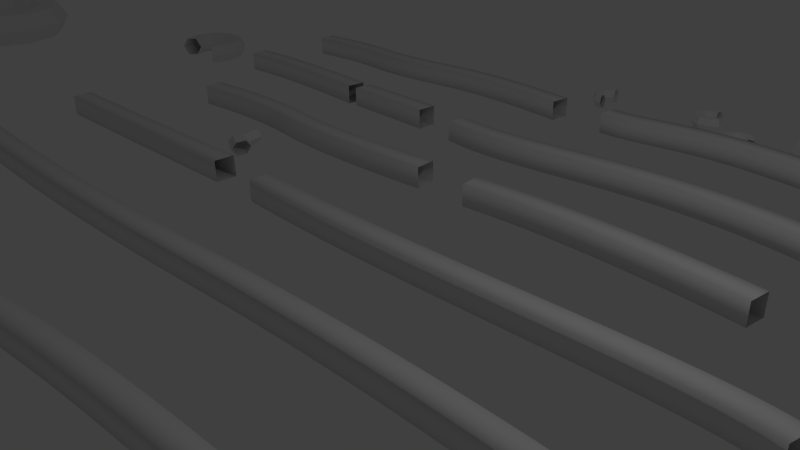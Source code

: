 # Source: pprm-snake.blend  (saved by Blender 2.74.0; exported with 4.5.12 LTS)
import bpy
from mathutils import Matrix  # noqa: F401  (used for matrix-valued properties, if any)

bpy.ops.wm.read_factory_settings(use_empty=True)
scene = bpy.context.scene
scene.name = 'Scene'

# ---- collections
col_collection_1 = bpy.data.collections.new('Collection 1'); scene.collection.children.link(col_collection_1)

# ---- materials (node trees are filled in below, after node groups)
mat_material_001 = bpy.data.materials.new('Material.001')
mat_material_001.alpha_threshold = 0.0
mat_material_001.use_transparent_shadow = False
mat_material_001.preview_render_type = 'FLAT'
mat_material_001.roughness = 0.5

# ---- material node trees

# ---- world
world_world = bpy.data.worlds.new('World'); scene.world = world_world
world_world.color = (0.05088, 0.05088, 0.05088)
world_world.use_sun_shadow = False
world_world.sun_shadow_jitter_overblur = 0.0
world_world.cycles.sampling_method = 'MANUAL'
world_world.cycles.sample_map_resolution = 256

# ---- cameras
cam_camera = bpy.data.cameras.new('Camera')
cam_camera.clip_end = 100.0
cam_camera.lens = 35.0
cam_camera.sensor_width = 32.0
cam_camera.sensor_height = 18.0
cam_camera.ortho_scale = 7.314
cam_camera.dof.focus_distance = 0.0
cam_camera.dof.aperture_fstop = 128.0

# ---- lights
light_lamp = bpy.data.lights.new('Lamp', 'POINT')
light_lamp.transmission_factor = 0.0
light_lamp.cutoff_distance = 30.0
light_lamp.energy = 100.0
light_lamp.shadow_buffer_clip_start = 1.001
light_lamp.shadow_soft_size = 0.1
light_lamp.shadow_maximum_resolution = 0.006
light_lamp.use_absolute_resolution = True
light_lamp.cycles.use_multiple_importance_sampling = False

# ---- meshes
me_torus = bpy.data.meshes.new('Torus')
me_torus.from_pydata([(1.4, 0.0, 0.0), (1.2, 0.0, 0.3464), (0.8, 0.0, 0.3464), (0.6, 0.0, 4.899e-17), (0.8, 0.0, -0.3464), (1.2, 0.0, -0.3464), (1.133, 0.8229, 0.0), (0.9708, 0.7053, 0.3464), (0.6472, 0.4702, 0.3464), (0.4854, 0.3527, 4.899e-17), (0.6472, 0.4702, -0.3464), (0.9708, 0.7053, -0.3464), (0.4326, 1.331, 0.0), (0.3708, 1.141, 0.3464), (0.2472, 0.7608, 0.3464), (0.1854, 0.5706, 4.899e-17), (0.2472, 0.7608, -0.3464), (0.3708, 1.141, -0.3464), (-0.4326, 1.331, 0.0), (-0.3708, 1.141, 0.3464), (-0.2472, 0.7608, 0.3464), (-0.1854, 0.5706, 4.899e-17), (-0.2472, 0.7608, -0.3464), (-0.3708, 1.141, -0.3464), (-1.133, 0.8229, 0.0), (-0.9708, 0.7053, 0.3464), (-0.6472, 0.4702, 0.3464), (-0.4854, 0.3527, 4.899e-17), (-0.6472, 0.4702, -0.3464), (-0.9708, 0.7053, -0.3464), (-1.4, 1.224e-07, 0.0), (-1.2, 1.049e-07, 0.3464), (-0.8, 6.994e-08, 0.3464), (-0.6, 5.245e-08, 4.899e-17), (-0.8, 6.994e-08, -0.3464), (-1.2, 1.049e-07, -0.3464), (-1.133, -0.8229, 0.0), (-0.9708, -0.7053, 0.3464), (-0.6472, -0.4702, 0.3464), (-0.4854, -0.3527, 4.899e-17), (-0.6472, -0.4702, -0.3464), (-0.9708, -0.7053, -0.3464), (-0.4326, -1.331, 0.0), (-0.3708, -1.141, 0.3464), (-0.2472, -0.7608, 0.3464), (-0.1854, -0.5706, 4.899e-17), (-0.2472, -0.7608, -0.3464), (-0.3708, -1.141, -0.3464), (0.4326, -1.331, 0.0), (0.3708, -1.141, 0.3464), (0.2472, -0.7608, 0.3464), (0.1854, -0.5706, 4.899e-17), (0.2472, -0.7608, -0.3464), (0.3708, -1.141, -0.3464), (1.133, -0.8229, 0.0), (0.9708, -0.7053, 0.3464), (0.6472, -0.4702, 0.3464), (0.4854, -0.3527, 4.899e-17), (0.6472, -0.4702, -0.3464), (0.9708, -0.7053, -0.3464)], [], [(0, 6, 7, 1), (1, 7, 8, 2), (2, 8, 9, 3), (3, 9, 10, 4), (4, 10, 11, 5), (0, 5, 11, 6), (6, 12, 13, 7), (7, 13, 14, 8), (8, 14, 15, 9), (9, 15, 16, 10), (10, 16, 17, 11), (11, 17, 12, 6), (12, 18, 19, 13), (13, 19, 20, 14), (14, 20, 21, 15), (15, 21, 22, 16), (16, 22, 23, 17), (17, 23, 18, 12), (18, 24, 25, 19), (19, 25, 26, 20), (20, 26, 27, 21), (21, 27, 28, 22), (22, 28, 29, 23), (23, 29, 24, 18), (24, 30, 31, 25), (25, 31, 32, 26), (26, 32, 33, 27), (27, 33, 34, 28), (28, 34, 35, 29), (29, 35, 30, 24), (30, 36, 37, 31), (31, 37, 38, 32), (32, 38, 39, 33), (33, 39, 40, 34), (34, 40, 41, 35), (35, 41, 36, 30), (36, 42, 43, 37), (37, 43, 44, 38), (38, 44, 45, 39), (39, 45, 46, 40), (40, 46, 47, 41), (41, 47, 42, 36), (42, 48, 49, 43), (43, 49, 50, 44), (44, 50, 51, 45), (45, 51, 52, 46), (46, 52, 53, 47), (47, 53, 48, 42), (48, 54, 55, 49), (49, 55, 56, 50), (50, 56, 57, 51), (51, 57, 58, 52), (52, 58, 59, 53), (53, 59, 54, 48), (54, 0, 1, 55), (55, 1, 2, 56), (56, 2, 3, 57), (57, 3, 4, 58), (58, 4, 5, 59), (59, 5, 0, 54)])
me_torus.use_remesh_preserve_volume = False
me_torus.use_remesh_preserve_attributes = False
me_torus.use_mirror_vertex_groups = False
me_torus.update()
me_plane_002 = bpy.data.meshes.new('Plane.002')
me_plane_002.from_pydata([(-0.9034, -0.5, 0.0), (0.9034, -0.5, 0.0), (-0.9034, 0.5, 0.0), (0.9034, 0.5, 0.0)], [], [(0, 1, 3, 2)])
_uv = me_plane_002.uv_layers.new(name='UVMap')
_uv.uv.foreach_set('vector', [0.0, 0.0, 1.0, 0.0, 1.0, 1.0, 0.0, 1.0])
me_plane_002.materials.append(mat_material_001)
me_plane_002.use_remesh_preserve_volume = False
me_plane_002.use_remesh_preserve_attributes = False
me_plane_002.use_mirror_vertex_groups = False
me_plane_002.update()
me_torus_001 = bpy.data.meshes.new('Torus.001')
me_torus_001.from_pydata([(1.4, 0.0, 0.0), (1.2, 0.0, 0.3464), (0.8, 0.0, 0.3464), (0.6, 0.0, 4.899e-17), (0.8, 0.0, -0.3464), (1.2, 0.0, -0.3464), (1.133, 0.8229, 0.0), (0.9708, 0.7053, 0.3464), (0.6472, 0.4702, 0.3464), (0.4854, 0.3527, 4.899e-17), (0.6472, 0.4702, -0.3464), (0.9708, 0.7053, -0.3464), (0.4326, 1.331, 0.0), (0.3708, 1.141, 0.3464), (0.2472, 0.7608, 0.3464), (0.1854, 0.5706, 4.899e-17), (0.2472, 0.7608, -0.3464), (0.3708, 1.141, -0.3464), (-0.4326, 1.331, 0.0), (-0.3708, 1.141, 0.3464), (-0.2472, 0.7608, 0.3464), (-0.1854, 0.5706, 4.899e-17), (-0.2472, 0.7608, -0.3464), (-0.3708, 1.141, -0.3464), (-1.133, 0.8229, 0.0), (-0.9708, 0.7053, 0.3464), (-0.6472, 0.4702, 0.3464), (-0.4854, 0.3527, 4.899e-17), (-0.6472, 0.4702, -0.3464), (-0.9708, 0.7053, -0.3464), (-1.4, 1.224e-07, 0.0), (-1.2, 1.049e-07, 0.3464), (-0.8, 6.994e-08, 0.3464), (-0.6, 5.245e-08, 4.899e-17), (-0.8, 6.994e-08, -0.3464), (-1.2, 1.049e-07, -0.3464), (-1.133, -0.8229, 0.0), (-0.9708, -0.7053, 0.3464), (-0.6472, -0.4702, 0.3464), (-0.4854, -0.3527, 4.899e-17), (-0.6472, -0.4702, -0.3464), (-0.9708, -0.7053, -0.3464), (1.133, -0.8229, 0.0), (0.9708, -0.7053, 0.3464), (0.6472, -0.4702, 0.3464), (0.4854, -0.3527, 4.899e-17), (0.6472, -0.4702, -0.3464), (0.9708, -0.7053, -0.3464)], [], [(0, 6, 7, 1), (1, 7, 8, 2), (2, 8, 9, 3), (3, 9, 10, 4), (4, 10, 11, 5), (0, 5, 11, 6), (6, 12, 13, 7), (7, 13, 14, 8), (8, 14, 15, 9), (9, 15, 16, 10), (10, 16, 17, 11), (11, 17, 12, 6), (12, 18, 19, 13), (13, 19, 20, 14), (14, 20, 21, 15), (15, 21, 22, 16), (16, 22, 23, 17), (17, 23, 18, 12), (18, 24, 25, 19), (19, 25, 26, 20), (20, 26, 27, 21), (21, 27, 28, 22), (22, 28, 29, 23), (23, 29, 24, 18), (24, 30, 31, 25), (25, 31, 32, 26), (26, 32, 33, 27), (27, 33, 34, 28), (28, 34, 35, 29), (29, 35, 30, 24), (30, 36, 37, 31), (31, 37, 38, 32), (32, 38, 39, 33), (33, 39, 40, 34), (34, 40, 41, 35), (35, 41, 36, 30), (42, 0, 1, 43), (43, 1, 2, 44), (44, 2, 3, 45), (45, 3, 4, 46), (46, 4, 5, 47), (47, 5, 0, 42)])
me_torus_001.use_remesh_preserve_volume = False
me_torus_001.use_remesh_preserve_attributes = False
me_torus_001.use_mirror_vertex_groups = False
me_torus_001.update()
me_torus_002 = bpy.data.meshes.new('Torus.002')
me_torus_002.from_pydata([(1.4, 0.0, 0.0), (1.2, 0.0, 0.3464), (0.8, 0.0, 0.3464), (0.6, 0.0, 4.899e-17), (0.8, 0.0, -0.3464), (1.2, 0.0, -0.3464), (1.133, 0.8229, 0.0), (0.9708, 0.7053, 0.3464), (0.6472, 0.4702, 0.3464), (0.4854, 0.3527, 4.899e-17), (0.6472, 0.4702, -0.3464), (0.9708, 0.7053, -0.3464), (0.4326, 1.331, 0.0), (0.3708, 1.141, 0.3464), (0.2472, 0.7608, 0.3464), (0.1854, 0.5706, 4.899e-17), (0.2472, 0.7608, -0.3464), (0.3708, 1.141, -0.3464), (-0.4326, 1.331, 0.0), (-0.3708, 1.141, 0.3464), (-0.2472, 0.7608, 0.3464), (-0.1854, 0.5706, 4.899e-17), (-0.2472, 0.7608, -0.3464), (-0.3708, 1.141, -0.3464), (-1.133, 0.8229, 0.0), (-0.9708, 0.7053, 0.3464), (-0.6472, 0.4702, 0.3464), (-0.4854, 0.3527, 4.899e-17), (-0.6472, 0.4702, -0.3464), (-0.9708, 0.7053, -0.3464), (-1.4, 1.224e-07, 0.0), (-1.2, 1.049e-07, 0.3464), (-0.8, 6.994e-08, 0.3464), (-0.6, 5.245e-08, 4.899e-17), (-0.8, 6.994e-08, -0.3464), (-1.2, 1.049e-07, -0.3464), (-1.133, -0.8229, 0.0), (-0.9708, -0.7053, 0.3464), (-0.6472, -0.4702, 0.3464), (-0.4854, -0.3527, 4.899e-17), (-0.6472, -0.4702, -0.3464), (-0.9708, -0.7053, -0.3464), (1.133, -0.8229, 0.0), (0.9708, -0.7053, 0.3464), (0.6472, -0.4702, 0.3464), (0.4854, -0.3527, 4.899e-17), (0.6472, -0.4702, -0.3464), (0.9708, -0.7053, -0.3464)], [], [(0, 6, 7, 1), (1, 7, 8, 2), (2, 8, 9, 3), (3, 9, 10, 4), (4, 10, 11, 5), (0, 5, 11, 6), (6, 12, 13, 7), (7, 13, 14, 8), (8, 14, 15, 9), (9, 15, 16, 10), (10, 16, 17, 11), (11, 17, 12, 6), (12, 18, 19, 13), (13, 19, 20, 14), (14, 20, 21, 15), (15, 21, 22, 16), (16, 22, 23, 17), (17, 23, 18, 12), (18, 24, 25, 19), (19, 25, 26, 20), (20, 26, 27, 21), (21, 27, 28, 22), (22, 28, 29, 23), (23, 29, 24, 18), (24, 30, 31, 25), (25, 31, 32, 26), (26, 32, 33, 27), (27, 33, 34, 28), (28, 34, 35, 29), (29, 35, 30, 24), (30, 36, 37, 31), (31, 37, 38, 32), (32, 38, 39, 33), (33, 39, 40, 34), (34, 40, 41, 35), (35, 41, 36, 30), (42, 0, 1, 43), (43, 1, 2, 44), (44, 2, 3, 45), (45, 3, 4, 46), (46, 4, 5, 47), (47, 5, 0, 42)])
me_torus_002.use_remesh_preserve_volume = False
me_torus_002.use_remesh_preserve_attributes = False
me_torus_002.use_mirror_vertex_groups = False
me_torus_002.update()
me_torus_003 = bpy.data.meshes.new('Torus.003')
me_torus_003.from_pydata([(1.4, 0.0, 0.0), (1.2, 0.0, 0.3464), (0.8, 0.0, 0.3464), (0.6, 0.0, 4.899e-17), (0.8, 0.0, -0.3464), (1.2, 0.0, -0.3464), (1.133, 0.8229, 0.0), (0.9708, 0.7053, 0.3464), (0.6472, 0.4702, 0.3464), (0.4854, 0.3527, 4.899e-17), (0.6472, 0.4702, -0.3464), (0.9708, 0.7053, -0.3464), (0.4326, 1.331, 0.0), (0.3708, 1.141, 0.3464), (0.2472, 0.7608, 0.3464), (0.1854, 0.5706, 4.899e-17), (0.2472, 0.7608, -0.3464), (0.3708, 1.141, -0.3464), (-0.4326, 1.331, 0.0), (-0.3708, 1.141, 0.3464), (-0.2472, 0.7608, 0.3464), (-0.1854, 0.5706, 4.899e-17), (-0.2472, 0.7608, -0.3464), (-0.3708, 1.141, -0.3464), (-1.133, 0.8229, 0.0), (-0.9708, 0.7053, 0.3464), (-0.6472, 0.4702, 0.3464), (-0.4854, 0.3527, 4.899e-17), (-0.6472, 0.4702, -0.3464), (-0.9708, 0.7053, -0.3464), (-1.4, 1.224e-07, 0.0), (-1.2, 1.049e-07, 0.3464), (-0.8, 6.994e-08, 0.3464), (-0.6, 5.245e-08, 4.899e-17), (-0.8, 6.994e-08, -0.3464), (-1.2, 1.049e-07, -0.3464), (-1.133, -0.8229, 0.0), (-0.9708, -0.7053, 0.3464), (-0.6472, -0.4702, 0.3464), (-0.4854, -0.3527, 4.899e-17), (-0.6472, -0.4702, -0.3464), (-0.9708, -0.7053, -0.3464), (1.133, -0.8229, 0.0), (0.9708, -0.7053, 0.3464), (0.6472, -0.4702, 0.3464), (0.4854, -0.3527, 4.899e-17), (0.6472, -0.4702, -0.3464), (0.9708, -0.7053, -0.3464)], [], [(0, 6, 7, 1), (1, 7, 8, 2), (2, 8, 9, 3), (3, 9, 10, 4), (4, 10, 11, 5), (0, 5, 11, 6), (6, 12, 13, 7), (7, 13, 14, 8), (8, 14, 15, 9), (9, 15, 16, 10), (10, 16, 17, 11), (11, 17, 12, 6), (12, 18, 19, 13), (13, 19, 20, 14), (14, 20, 21, 15), (15, 21, 22, 16), (16, 22, 23, 17), (17, 23, 18, 12), (18, 24, 25, 19), (19, 25, 26, 20), (20, 26, 27, 21), (21, 27, 28, 22), (22, 28, 29, 23), (23, 29, 24, 18), (24, 30, 31, 25), (25, 31, 32, 26), (26, 32, 33, 27), (27, 33, 34, 28), (28, 34, 35, 29), (29, 35, 30, 24), (30, 36, 37, 31), (31, 37, 38, 32), (32, 38, 39, 33), (33, 39, 40, 34), (34, 40, 41, 35), (35, 41, 36, 30), (42, 0, 1, 43), (43, 1, 2, 44), (44, 2, 3, 45), (45, 3, 4, 46), (46, 4, 5, 47), (47, 5, 0, 42)])
me_torus_003.use_remesh_preserve_volume = False
me_torus_003.use_remesh_preserve_attributes = False
me_torus_003.use_mirror_vertex_groups = False
me_torus_003.update()
me_torus_004 = bpy.data.meshes.new('Torus.004')
me_torus_004.from_pydata([(1.4, 0.0, 0.0), (1.2, 0.0, 0.3464), (0.8, 0.0, 0.3464), (0.6, 0.0, 4.899e-17), (0.8, 0.0, -0.3464), (1.2, 0.0, -0.3464), (1.133, 0.8229, 0.0), (0.9708, 0.7053, 0.3464), (0.6472, 0.4702, 0.3464), (0.4854, 0.3527, 4.899e-17), (0.6472, 0.4702, -0.3464), (0.9708, 0.7053, -0.3464), (0.4326, 1.331, 0.0), (0.3708, 1.141, 0.3464), (0.2472, 0.7608, 0.3464), (0.1854, 0.5706, 4.899e-17), (0.2472, 0.7608, -0.3464), (0.3708, 1.141, -0.3464), (-0.4326, 1.331, 0.0), (-0.3708, 1.141, 0.3464), (-0.2472, 0.7608, 0.3464), (-0.1854, 0.5706, 4.899e-17), (-0.2472, 0.7608, -0.3464), (-0.3708, 1.141, -0.3464), (-1.133, 0.8229, 0.0), (-0.9708, 0.7053, 0.3464), (-0.6472, 0.4702, 0.3464), (-0.4854, 0.3527, 4.899e-17), (-0.6472, 0.4702, -0.3464), (-0.9708, 0.7053, -0.3464), (-1.4, 1.224e-07, 0.0), (-1.2, 1.049e-07, 0.3464), (-0.8, 6.994e-08, 0.3464), (-0.6, 5.245e-08, 4.899e-17), (-0.8, 6.994e-08, -0.3464), (-1.2, 1.049e-07, -0.3464), (-1.133, -0.8229, 0.0), (-0.9708, -0.7053, 0.3464), (-0.6472, -0.4702, 0.3464), (-0.4854, -0.3527, 4.899e-17), (-0.6472, -0.4702, -0.3464), (-0.9708, -0.7053, -0.3464), (1.133, -0.8229, 0.0), (0.9708, -0.7053, 0.3464), (0.6472, -0.4702, 0.3464), (0.4854, -0.3527, 4.899e-17), (0.6472, -0.4702, -0.3464), (0.9708, -0.7053, -0.3464)], [], [(0, 6, 7, 1), (1, 7, 8, 2), (2, 8, 9, 3), (3, 9, 10, 4), (4, 10, 11, 5), (0, 5, 11, 6), (6, 12, 13, 7), (7, 13, 14, 8), (8, 14, 15, 9), (9, 15, 16, 10), (10, 16, 17, 11), (11, 17, 12, 6), (12, 18, 19, 13), (13, 19, 20, 14), (14, 20, 21, 15), (15, 21, 22, 16), (16, 22, 23, 17), (17, 23, 18, 12), (18, 24, 25, 19), (19, 25, 26, 20), (20, 26, 27, 21), (21, 27, 28, 22), (22, 28, 29, 23), (23, 29, 24, 18), (24, 30, 31, 25), (25, 31, 32, 26), (26, 32, 33, 27), (27, 33, 34, 28), (28, 34, 35, 29), (29, 35, 30, 24), (30, 36, 37, 31), (31, 37, 38, 32), (32, 38, 39, 33), (33, 39, 40, 34), (34, 40, 41, 35), (35, 41, 36, 30), (42, 0, 1, 43), (43, 1, 2, 44), (44, 2, 3, 45), (45, 3, 4, 46), (46, 4, 5, 47), (47, 5, 0, 42)])
me_torus_004.use_remesh_preserve_volume = False
me_torus_004.use_remesh_preserve_attributes = False
me_torus_004.use_mirror_vertex_groups = False
me_torus_004.update()
me_torus_005 = bpy.data.meshes.new('Torus.005')
me_torus_005.from_pydata([(-0.9708, 0.7053, 0.3464), (-1.133, 0.8229, 0.0), (0.6497, 1.118, 0.0), (0.5879, 0.9282, 0.3464), (0.4643, 0.5478, 0.3464), (0.4025, 0.3576, 4.899e-17), (0.4643, 0.5478, -0.3464), (0.5879, 0.9282, -0.3464), (-0.4326, 1.331, 0.0), (-0.3708, 1.141, 0.3464), (-0.2472, 0.7608, 0.3464), (-0.1854, 0.5706, 4.899e-17), (-0.2472, 0.7608, -0.3464), (-0.3708, 1.141, -0.3464), (-1.133, 0.8229, 0.0), (-0.9708, 0.7053, 0.3464), (-0.6472, 0.4702, 0.3464), (-0.4854, 0.3527, 4.899e-17), (-0.6472, 0.4702, -0.3464), (-0.9708, 0.7053, -0.3464), (-0.6472, 0.4702, 0.3464), (-0.4854, 0.3527, 4.899e-17)], [], [(2, 8, 9, 3), (3, 9, 10, 4), (4, 10, 11, 5), (5, 11, 12, 6), (6, 12, 13, 7), (7, 13, 8, 2), (8, 14, 15, 9), (9, 15, 16, 10), (10, 16, 17, 11), (11, 17, 18, 12), (12, 18, 19, 13), (13, 19, 14, 8), (15, 14, 1, 0), (17, 16, 20, 21), (16, 15, 0, 20)])
me_torus_005.use_remesh_preserve_volume = False
me_torus_005.use_remesh_preserve_attributes = False
me_torus_005.use_mirror_vertex_groups = False
me_torus_005.update()
me_torus_006 = bpy.data.meshes.new('Torus.006')
me_torus_006.from_pydata([(1.4, 0.0, 0.0), (1.2, 0.0, 0.3464), (0.8, 0.0, 0.3464), (0.6, 0.0, 4.899e-17), (0.8, 0.0, -0.3464), (1.2, 0.0, -0.3464), (1.133, 0.8229, 0.0), (0.9708, 0.7053, 0.3464), (0.6472, 0.4702, 0.3464), (0.4854, 0.3527, 4.899e-17), (0.6472, 0.4702, -0.3464), (0.9708, 0.7053, -0.3464), (0.4326, 1.331, 0.0), (0.3708, 1.141, 0.3464), (0.2472, 0.7608, 0.3464), (0.1854, 0.5706, 4.899e-17), (0.2472, 0.7608, -0.3464), (0.3708, 1.141, -0.3464), (-0.4326, 1.331, 0.0), (-0.3708, 1.141, 0.3464), (-0.2472, 0.7608, 0.3464), (-0.1854, 0.5706, 4.899e-17), (-0.2472, 0.7608, -0.3464), (-0.3708, 1.141, -0.3464), (-1.133, 0.8229, 0.0), (-0.9708, 0.7053, 0.3464), (-0.6472, 0.4702, 0.3464), (-0.4854, 0.3527, 4.899e-17), (-0.6472, 0.4702, -0.3464), (-0.9708, 0.7053, -0.3464), (-1.4, 1.224e-07, 0.0), (-1.2, 1.049e-07, 0.3464), (-0.8, 6.994e-08, 0.3464), (-0.6, 5.245e-08, 4.899e-17), (-0.8, 6.994e-08, -0.3464), (-1.2, 1.049e-07, -0.3464), (-1.133, -0.8229, 0.0), (-0.9708, -0.7053, 0.3464), (-0.6472, -0.4702, 0.3464), (-0.4854, -0.3527, 4.899e-17), (-0.6472, -0.4702, -0.3464), (-0.9708, -0.7053, -0.3464), (1.133, -0.8229, 0.0), (0.9708, -0.7053, 0.3464), (0.6472, -0.4702, 0.3464), (0.4854, -0.3527, 4.899e-17), (0.6472, -0.4702, -0.3464), (0.9708, -0.7053, -0.3464)], [], [(0, 6, 7, 1), (1, 7, 8, 2), (2, 8, 9, 3), (3, 9, 10, 4), (4, 10, 11, 5), (0, 5, 11, 6), (6, 12, 13, 7), (7, 13, 14, 8), (8, 14, 15, 9), (9, 15, 16, 10), (10, 16, 17, 11), (11, 17, 12, 6), (12, 18, 19, 13), (13, 19, 20, 14), (14, 20, 21, 15), (15, 21, 22, 16), (16, 22, 23, 17), (17, 23, 18, 12), (18, 24, 25, 19), (19, 25, 26, 20), (20, 26, 27, 21), (21, 27, 28, 22), (22, 28, 29, 23), (23, 29, 24, 18), (24, 30, 31, 25), (25, 31, 32, 26), (26, 32, 33, 27), (27, 33, 34, 28), (28, 34, 35, 29), (29, 35, 30, 24), (30, 36, 37, 31), (31, 37, 38, 32), (32, 38, 39, 33), (33, 39, 40, 34), (34, 40, 41, 35), (35, 41, 36, 30), (42, 0, 1, 43), (43, 1, 2, 44), (44, 2, 3, 45), (45, 3, 4, 46), (46, 4, 5, 47), (47, 5, 0, 42)])
me_torus_006.use_remesh_preserve_volume = False
me_torus_006.use_remesh_preserve_attributes = False
me_torus_006.use_mirror_vertex_groups = False
me_torus_006.update()
me_torus_007 = bpy.data.meshes.new('Torus.007')
me_torus_007.from_pydata([(1.4, 0.0, 0.0), (1.2, 0.0, 0.3464), (0.8, 0.0, 0.3464), (0.6, 0.0, 4.899e-17), (0.8, 0.0, -0.3464), (1.2, 0.0, -0.3464), (1.133, 0.8229, 0.0), (0.9708, 0.7053, 0.3464), (0.6472, 0.4702, 0.3464), (0.4854, 0.3527, 4.899e-17), (0.6472, 0.4702, -0.3464), (0.9708, 0.7053, -0.3464), (0.4326, 1.331, 0.0), (0.3708, 1.141, 0.3464), (0.2472, 0.7608, 0.3464), (0.1854, 0.5706, 4.899e-17), (0.2472, 0.7608, -0.3464), (0.3708, 1.141, -0.3464), (-0.4326, 1.331, 0.0), (-0.3708, 1.141, 0.3464), (-0.2472, 0.7608, 0.3464), (-0.1854, 0.5706, 4.899e-17), (-0.2472, 0.7608, -0.3464), (-0.3708, 1.141, -0.3464), (-1.133, 0.8229, 0.0), (-0.9708, 0.7053, 0.3464), (-0.6472, 0.4702, 0.3464), (-0.4854, 0.3527, 4.899e-17), (-0.6472, 0.4702, -0.3464), (-0.9708, 0.7053, -0.3464), (-1.4, 1.224e-07, 0.0), (-1.2, 1.049e-07, 0.3464), (-0.8, 6.994e-08, 0.3464), (-0.6, 5.245e-08, 4.899e-17), (-0.8, 6.994e-08, -0.3464), (-1.2, 1.049e-07, -0.3464)], [], [(0, 6, 7, 1), (1, 7, 8, 2), (2, 8, 9, 3), (3, 9, 10, 4), (4, 10, 11, 5), (0, 5, 11, 6), (6, 12, 13, 7), (7, 13, 14, 8), (8, 14, 15, 9), (9, 15, 16, 10), (10, 16, 17, 11), (11, 17, 12, 6), (12, 18, 19, 13), (13, 19, 20, 14), (14, 20, 21, 15), (15, 21, 22, 16), (16, 22, 23, 17), (17, 23, 18, 12), (18, 24, 25, 19), (19, 25, 26, 20), (20, 26, 27, 21), (21, 27, 28, 22), (22, 28, 29, 23), (23, 29, 24, 18), (24, 30, 31, 25), (25, 31, 32, 26), (26, 32, 33, 27), (27, 33, 34, 28), (28, 34, 35, 29), (29, 35, 30, 24)])
me_torus_007.use_remesh_preserve_volume = False
me_torus_007.use_remesh_preserve_attributes = False
me_torus_007.use_mirror_vertex_groups = False
me_torus_007.update()
me_torus_008 = bpy.data.meshes.new('Torus.008')
me_torus_008.from_pydata([(1.4, 0.0, 0.0), (1.2, 0.0, 0.3464), (0.8, 0.0, 0.3464), (0.6, 0.0, 4.899e-17), (0.8, 0.0, -0.3464), (1.2, 0.0, -0.3464), (1.133, 0.8229, 0.0), (0.9708, 0.7053, 0.3464), (0.6472, 0.4702, 0.3464), (0.4854, 0.3527, 4.899e-17), (0.6472, 0.4702, -0.3464), (0.9708, 0.7053, -0.3464), (0.4326, 1.331, 0.0), (0.3708, 1.141, 0.3464), (0.2472, 0.7608, 0.3464), (0.1854, 0.5706, 4.899e-17), (0.2472, 0.7608, -0.3464), (0.3708, 1.141, -0.3464), (-0.4326, 1.331, 0.0), (-0.3708, 1.141, 0.3464), (-0.2472, 0.7608, 0.3464), (-0.1854, 0.5706, 4.899e-17), (-0.2472, 0.7608, -0.3464), (-0.3708, 1.141, -0.3464), (-1.133, 0.8229, 0.0), (-0.9708, 0.7053, 0.3464), (-0.6472, 0.4702, 0.3464), (-0.4854, 0.3527, 4.899e-17), (-0.6472, 0.4702, -0.3464), (-0.9708, 0.7053, -0.3464), (-1.4, 1.224e-07, 0.0), (-1.2, 1.049e-07, 0.3464), (-0.8, 6.994e-08, 0.3464), (-0.6, 5.245e-08, 4.899e-17), (-0.8, 6.994e-08, -0.3464), (-1.2, 1.049e-07, -0.3464)], [], [(0, 6, 7, 1), (1, 7, 8, 2), (2, 8, 9, 3), (3, 9, 10, 4), (4, 10, 11, 5), (0, 5, 11, 6), (6, 12, 13, 7), (7, 13, 14, 8), (8, 14, 15, 9), (9, 15, 16, 10), (10, 16, 17, 11), (11, 17, 12, 6), (12, 18, 19, 13), (13, 19, 20, 14), (14, 20, 21, 15), (15, 21, 22, 16), (16, 22, 23, 17), (17, 23, 18, 12), (18, 24, 25, 19), (19, 25, 26, 20), (20, 26, 27, 21), (21, 27, 28, 22), (22, 28, 29, 23), (23, 29, 24, 18), (24, 30, 31, 25), (25, 31, 32, 26), (26, 32, 33, 27), (27, 33, 34, 28), (28, 34, 35, 29), (29, 35, 30, 24)])
me_torus_008.use_remesh_preserve_volume = False
me_torus_008.use_remesh_preserve_attributes = False
me_torus_008.use_mirror_vertex_groups = False
me_torus_008.update()
me_torus_009 = bpy.data.meshes.new('Torus.009')
me_torus_009.from_pydata([(1.4, 0.0, 0.0), (1.2, 0.0, 0.3464), (0.8, 0.0, 0.3464), (0.6, 0.0, 4.899e-17), (0.8, 0.0, -0.3464), (1.2, 0.0, -0.3464), (1.133, 0.8229, 0.0), (0.9708, 0.7053, 0.3464), (0.6472, 0.4702, 0.3464), (0.4854, 0.3527, 4.899e-17), (0.6472, 0.4702, -0.3464), (0.9708, 0.7053, -0.3464), (0.4326, 1.331, 0.0), (0.3708, 1.141, 0.3464), (0.2472, 0.7608, 0.3464), (0.1854, 0.5706, 4.899e-17), (0.2472, 0.7608, -0.3464), (0.3708, 1.141, -0.3464), (-0.4326, 1.331, 0.0), (-0.3708, 1.141, 0.3464), (-0.2472, 0.7608, 0.3464), (-0.1854, 0.5706, 4.899e-17), (-0.2472, 0.7608, -0.3464), (-0.3708, 1.141, -0.3464), (-1.133, 0.8229, 0.0), (-0.9708, 0.7053, 0.3464), (-0.6472, 0.4702, 0.3464), (-0.4854, 0.3527, 4.899e-17), (-0.6472, 0.4702, -0.3464), (-0.9708, 0.7053, -0.3464), (-1.4, 1.224e-07, 0.0), (-1.2, 1.049e-07, 0.3464), (-0.8, 6.994e-08, 0.3464), (-0.6, 5.245e-08, 4.899e-17), (-0.8, 6.994e-08, -0.3464), (-1.2, 1.049e-07, -0.3464)], [], [(0, 6, 7, 1), (1, 7, 8, 2), (2, 8, 9, 3), (3, 9, 10, 4), (4, 10, 11, 5), (0, 5, 11, 6), (6, 12, 13, 7), (7, 13, 14, 8), (8, 14, 15, 9), (9, 15, 16, 10), (10, 16, 17, 11), (11, 17, 12, 6), (12, 18, 19, 13), (13, 19, 20, 14), (14, 20, 21, 15), (15, 21, 22, 16), (16, 22, 23, 17), (17, 23, 18, 12), (18, 24, 25, 19), (19, 25, 26, 20), (20, 26, 27, 21), (21, 27, 28, 22), (22, 28, 29, 23), (23, 29, 24, 18), (24, 30, 31, 25), (25, 31, 32, 26), (26, 32, 33, 27), (27, 33, 34, 28), (28, 34, 35, 29), (29, 35, 30, 24)])
me_torus_009.use_remesh_preserve_volume = False
me_torus_009.use_remesh_preserve_attributes = False
me_torus_009.use_mirror_vertex_groups = False
me_torus_009.update()

# ---- curves / text
cu_nurbscircle = bpy.data.curves.new('NurbsCircle', 'CURVE')
cu_nurbscircle.dimensions = '3D'
_sp = cu_nurbscircle.splines.new('NURBS'); _sp.points.add(7)
_sp.points.foreach_set('co', [-0.0006247, 5.798e-05, 0.000236, 1.0, -0.2006, 5.798e-05, 0.000236, 0.3536, -0.2006, 0.2001, 0.000236, 1.0, -0.2006, 0.4001, 0.000236, 0.3536, -0.0006247, 0.4001, 0.000236, 1.0, 0.1994, 0.4001, 0.000236, 0.3536, 0.1994, 0.2001, 0.000236, 1.0, 0.1994, 5.798e-05, 0.000236, 0.3536])
_sp.order_u = 2
_sp.order_v = 0
_sp.resolution_u = 1
_sp.use_cyclic_u = True
cu_nurbscircle.use_path = True
cu_nurbscircle.use_path_clamp = True
cu_nurbscircle.bevel_resolution = 0
cu_nurbscircle.fill_mode = 'HALF'
cu_nurbspath_001 = bpy.data.curves.new('NurbsPath.001', 'CURVE')
cu_nurbspath_001.dimensions = '3D'
_sp = cu_nurbspath_001.splines.new('NURBS'); _sp.points.add(3)
_sp.points.foreach_set('co', [-2.0, 0.0, 0.0, 1.0, 0.5136, 0.4301, -0.02583, 1.0, 3.168, -0.03835, -0.07749, 1.0, 3.627, -0.02478, -7.776e-08, 1.0])
_sp.order_u = 3
_sp.order_v = 0
_sp.resolution_u = 3
_sp.use_endpoint_u = True
cu_nurbspath_001.use_path = True
cu_nurbspath_001.use_path_clamp = True
cu_nurbspath_001.bevel_mode = 'OBJECT'
cu_nurbspath_001.bevel_resolution = 0
cu_nurbspath_001.fill_mode = 'HALF'
cu_nurbspath_002 = bpy.data.curves.new('NurbsPath.002', 'CURVE')
cu_nurbspath_002.dimensions = '3D'
_sp = cu_nurbspath_002.splines.new('NURBS'); _sp.points.add(4)
_sp.points.foreach_set('co', [-7.117, 0.01595, 0.0, 1.0, -3.456, 0.7416, -0.1466, 1.0, -1.16, -0.7832, 0.1222, 1.0, 1.0, 0.0, 0.0, 1.0, 2.0, 0.0, 0.0, 1.0])
_sp.order_u = 5
_sp.order_v = 0
_sp.use_endpoint_u = True
cu_nurbspath_002.use_path = True
cu_nurbspath_002.use_path_clamp = True
cu_nurbspath_002.bevel_mode = 'OBJECT'
cu_nurbspath_002.bevel_resolution = 0
cu_nurbspath_002.fill_mode = 'HALF'
cu_nurbspath_003 = bpy.data.curves.new('NurbsPath.003', 'CURVE')
cu_nurbspath_003.dimensions = '3D'
_sp = cu_nurbspath_003.splines.new('NURBS'); _sp.points.add(2)
_sp.points.foreach_set('co', [-2.0, 0.0, 0.0, 1.0, -0.6679, 0.2282, 2.58e-06, 1.0, 3.27, -0.1491, 2.376e-06, 1.0])
_sp.order_u = 3
_sp.order_v = 0
_sp.use_endpoint_u = True
cu_nurbspath_003.use_path = True
cu_nurbspath_003.use_path_clamp = True
cu_nurbspath_003.bevel_mode = 'OBJECT'
cu_nurbspath_003.bevel_resolution = 0
cu_nurbspath_003.fill_mode = 'HALF'
cu_nurbspath_004 = bpy.data.curves.new('NurbsPath.004', 'CURVE')
cu_nurbspath_004.dimensions = '3D'
_sp = cu_nurbspath_004.splines.new('NURBS'); _sp.points.add(3)
_sp.points.foreach_set('co', [-7.896, -0.2226, 2.849e-06, 1.0, -3.326, 0.4176, -7.976e-06, 1.0, 1.0, 0.0, 0.0, 1.0, 2.0, 0.0, 0.0, 1.0])
_sp.order_v = 0
_sp.use_endpoint_u = True
cu_nurbspath_004.use_path = True
cu_nurbspath_004.use_path_clamp = True
cu_nurbspath_004.bevel_mode = 'OBJECT'
cu_nurbspath_004.bevel_resolution = 0
cu_nurbspath_004.fill_mode = 'HALF'
cu_nurbspath_005 = bpy.data.curves.new('NurbsPath.005', 'CURVE')
cu_nurbspath_005.dimensions = '3D'
_sp = cu_nurbspath_005.splines.new('NURBS'); _sp.points.add(3)
_sp.points.foreach_set('co', [-1.534, 4.995e-16, -4.49e-10, 1.0, 1.75, -0.153, 0.02962, 1.0, 8.395, 0.3793, -0.04444, 1.0, 11.28, 0.1407, -4.789e-07, 1.0])
_sp.order_u = 3
_sp.order_v = 0
_sp.use_endpoint_u = True
cu_nurbspath_005.use_path = True
cu_nurbspath_005.use_path_clamp = True
cu_nurbspath_005.bevel_mode = 'OBJECT'
cu_nurbspath_005.bevel_resolution = 0
cu_nurbspath_005.fill_mode = 'HALF'
cu_nurbspath_006 = bpy.data.curves.new('NurbsPath.006', 'CURVE')
cu_nurbspath_006.dimensions = '3D'
_sp = cu_nurbspath_006.splines.new('NURBS'); _sp.points.add(2)
_sp.points.foreach_set('co', [-0.5437, 0.1058, -6.672e-09, 1.0, 0.9515, 0.08396, -1.001e-08, 1.0, 1.175, 0.07983, -4.758e-09, 1.0])
_sp.order_u = 3
_sp.order_v = 0
_sp.use_endpoint_u = True
cu_nurbspath_006.use_path = True
cu_nurbspath_006.use_path_clamp = True
cu_nurbspath_006.bevel_mode = 'OBJECT'
cu_nurbspath_006.bevel_resolution = 0
cu_nurbspath_006.fill_mode = 'HALF'
cu_nurbspath_007 = bpy.data.curves.new('NurbsPath.007', 'CURVE')
cu_nurbspath_007.dimensions = '3D'
_sp = cu_nurbspath_007.splines.new('NURBS'); _sp.points.add(3)
_sp.points.foreach_set('co', [-8.469, 0.01595, 0.0, 1.0, -4.939, -0.1347, 1.605e-08, 1.0, -1.852, 0.303, -3.612e-08, 1.0, -0.5091, 0.0506, -4.013e-09, 1.0])
_sp.order_v = 0
_sp.use_endpoint_u = True
cu_nurbspath_007.use_path = True
cu_nurbspath_007.use_path_clamp = True
cu_nurbspath_007.bevel_mode = 'OBJECT'
cu_nurbspath_007.bevel_resolution = 0
cu_nurbspath_007.fill_mode = 'HALF'
cu_nurbspath_008 = bpy.data.curves.new('NurbsPath.008', 'CURVE')
cu_nurbspath_008.dimensions = '3D'
_sp = cu_nurbspath_008.splines.new('NURBS'); _sp.points.add(3)
_sp.points.foreach_set('co', [-1.098, 0.01595, 0.0, 1.0, 0.0, 0.0, 0.0, 1.0, 1.0, 0.0, 0.0, 1.0, 2.0, 0.0, 0.0, 1.0])
_sp.order_v = 0
_sp.use_endpoint_u = True
cu_nurbspath_008.use_path = True
cu_nurbspath_008.use_path_clamp = True
cu_nurbspath_008.bevel_mode = 'OBJECT'
cu_nurbspath_008.bevel_resolution = 0
cu_nurbspath_008.fill_mode = 'HALF'
cu_nurbspath_009 = bpy.data.curves.new('NurbsPath.009', 'CURVE')
cu_nurbspath_009.dimensions = '3D'
_sp = cu_nurbspath_009.splines.new('NURBS'); _sp.points.add(4)
_sp.points.foreach_set('co', [-1.394, -0.01523, 1.859e-09, 1.0, -1.0, 0.0, 0.0, 1.0, 0.0, 0.0, 0.0, 1.0, 1.0, 0.0, 0.0, 1.0, 2.0, 0.0, 0.0, 1.0])
_sp.order_u = 5
_sp.order_v = 0
_sp.use_endpoint_u = True
cu_nurbspath_009.use_path = True
cu_nurbspath_009.use_path_clamp = True
cu_nurbspath_009.bevel_mode = 'OBJECT'
cu_nurbspath_009.bevel_resolution = 0
cu_nurbspath_009.fill_mode = 'HALF'
cu_nurbspath_010 = bpy.data.curves.new('NurbsPath.010', 'CURVE')
cu_nurbspath_010.dimensions = '3D'
_sp = cu_nurbspath_010.splines.new('NURBS'); _sp.points.add(4)
_sp.points.foreach_set('co', [-1.381, 0.04968, -9.869e-09, 1.0, -0.8877, 0.1796, -5.353e-08, 1.0, 0.0, 0.0, 0.0, 1.0, 1.0, 0.0, 0.0, 1.0, 2.0, 0.0, 0.0, 1.0])
_sp.order_u = 5
_sp.order_v = 0
_sp.use_endpoint_u = True
cu_nurbspath_010.use_path = True
cu_nurbspath_010.use_path_clamp = True
cu_nurbspath_010.bevel_mode = 'OBJECT'
cu_nurbspath_010.bevel_resolution = 0
cu_nurbspath_010.fill_mode = 'HALF'
cu_nurbspath_011 = bpy.data.curves.new('NurbsPath.011', 'CURVE')
cu_nurbspath_011.dimensions = '3D'
_sp = cu_nurbspath_011.splines.new('NURBS'); _sp.points.add(2)
_sp.points.foreach_set('co', [-2.0, 0.0, 0.0, 1.0, 0.1284, 0.1636, -0.09725, 1.0, 2.591, 0.1241, -4.796e-07, 1.0])
_sp.order_u = 3
_sp.order_v = 0
_sp.use_endpoint_u = True
cu_nurbspath_011.use_path = True
cu_nurbspath_011.use_path_clamp = True
cu_nurbspath_011.bevel_mode = 'OBJECT'
cu_nurbspath_011.bevel_resolution = 0
cu_nurbspath_011.fill_mode = 'HALF'
cu_nurbspath_012 = bpy.data.curves.new('NurbsPath.012', 'CURVE')
cu_nurbspath_012.dimensions = '3D'
_sp = cu_nurbspath_012.splines.new('NURBS'); _sp.points.add(3)
_sp.points.foreach_set('co', [-1.935, 0.1191, -7.099e-09, 1.0, -0.4683, 0.2991, -3.103e-06, 1.0, 1.562, 0.01238, -1.779e-06, 1.0, 3.743, 0.187, -4.834e-07, 1.0])
_sp.order_u = 3
_sp.order_v = 0
_sp.use_endpoint_u = True
cu_nurbspath_012.use_path = True
cu_nurbspath_012.use_path_clamp = True
cu_nurbspath_012.bevel_mode = 'OBJECT'
cu_nurbspath_012.bevel_resolution = 0
cu_nurbspath_012.fill_mode = 'HALF'
cu_nurbspath_013 = bpy.data.curves.new('NurbsPath.013', 'CURVE')
cu_nurbspath_013.dimensions = '3D'
_sp = cu_nurbspath_013.splines.new('NURBS'); _sp.points.add(2)
_sp.points.foreach_set('co', [-2.062, 0.1559, -9.294e-09, 1.0, -0.7006, 0.2614, -3.101e-06, 1.0, 1.173, 0.1044, -4.797e-07, 1.0])
_sp.order_u = 3
_sp.order_v = 0
_sp.use_endpoint_u = True
cu_nurbspath_013.use_path = True
cu_nurbspath_013.use_path_clamp = True
cu_nurbspath_013.bevel_mode = 'OBJECT'
cu_nurbspath_013.bevel_resolution = 0
cu_nurbspath_013.fill_mode = 'HALF'
cu_nurbspath_014 = bpy.data.curves.new('NurbsPath.014', 'CURVE')
cu_nurbspath_014.dimensions = '3D'
_sp = cu_nurbspath_014.splines.new('NURBS'); _sp.points.add(4)
_sp.points.foreach_set('co', [-2.0, 0.0, 0.0, 1.0, -0.9293, 0.1385, -1.551e-06, 1.0, 0.4689, -0.003661, -3.085e-06, 1.0, 2.715, 0.3462, -1.815e-06, 1.0, 4.483, 0.1123, -5.057e-07, 1.0])
_sp.order_u = 3
_sp.order_v = 0
_sp.use_endpoint_u = True
cu_nurbspath_014.use_path = True
cu_nurbspath_014.use_path_clamp = True
cu_nurbspath_014.bevel_mode = 'OBJECT'
cu_nurbspath_014.bevel_resolution = 0
cu_nurbspath_014.fill_mode = 'HALF'
cu_nurbspath_015 = bpy.data.curves.new('NurbsPath.015', 'CURVE')
cu_nurbspath_015.dimensions = '3D'
_sp = cu_nurbspath_015.splines.new('NURBS'); _sp.points.add(2)
_sp.points.foreach_set('co', [0.1507, 0.1227, -6.672e-09, 1.0, 0.9515, 0.08396, -1.001e-08, 1.0, 2.0, 0.0, 0.0, 1.0])
_sp.order_u = 3
_sp.order_v = 0
_sp.use_endpoint_u = True
cu_nurbspath_015.use_path = True
cu_nurbspath_015.use_path_clamp = True
cu_nurbspath_015.bevel_mode = 'OBJECT'
cu_nurbspath_015.bevel_resolution = 0
cu_nurbspath_015.fill_mode = 'HALF'
cu_nurbspath_016 = bpy.data.curves.new('NurbsPath.016', 'CURVE')
cu_nurbspath_016.dimensions = '3D'
_sp = cu_nurbspath_016.splines.new('NURBS'); _sp.points.add(2)
_sp.points.foreach_set('co', [-1.257, 0.2042, -1.301e-08, 1.0, 0.6248, 0.4017, -3.109e-06, 1.0, 3.118, 0.1247, -4.797e-07, 1.0])
_sp.order_u = 3
_sp.order_v = 0
_sp.use_endpoint_u = True
cu_nurbspath_016.use_path = True
cu_nurbspath_016.use_path_clamp = True
cu_nurbspath_016.bevel_mode = 'OBJECT'
cu_nurbspath_016.bevel_resolution = 0
cu_nurbspath_016.fill_mode = 'HALF'
cu_nurbspath_017 = bpy.data.curves.new('NurbsPath.017', 'CURVE')
cu_nurbspath_017.dimensions = '3D'
_sp = cu_nurbspath_017.splines.new('NURBS'); _sp.points.add(4)
_sp.points.foreach_set('co', [-8.13, -0.01523, 1.859e-09, 1.0, -6.145, -0.3274, 1.952e-08, 1.0, -4.678, 0.7017, -4.182e-08, 1.0, -2.555, 0.1091, -6.506e-09, 1.0, -1.586, -0.03118, 1.859e-09, 1.0])
_sp.order_u = 5
_sp.order_v = 0
_sp.use_endpoint_u = True
cu_nurbspath_017.use_path = True
cu_nurbspath_017.use_path_clamp = True
cu_nurbspath_017.bevel_mode = 'OBJECT'
cu_nurbspath_017.bevel_resolution = 0
cu_nurbspath_017.fill_mode = 'HALF'
cu_nurbspath_018 = bpy.data.curves.new('NurbsPath.018', 'CURVE')
cu_nurbspath_018.dimensions = '3D'
_sp = cu_nurbspath_018.splines.new('NURBS'); _sp.points.add(2)
_sp.points.foreach_set('co', [-1.737, 0.1153, -9.294e-09, 1.0, -0.7785, 0.1055, -3.092e-06, 1.0, 0.01535, 0.07796, -4.769e-07, 1.0])
_sp.order_u = 3
_sp.order_v = 0
_sp.use_endpoint_u = True
cu_nurbspath_018.use_path = True
cu_nurbspath_018.use_path_clamp = True
cu_nurbspath_018.bevel_mode = 'OBJECT'
cu_nurbspath_018.bevel_resolution = 0
cu_nurbspath_018.fill_mode = 'HALF'
cu_nurbspath_019 = bpy.data.curves.new('NurbsPath.019', 'CURVE')
cu_nurbspath_019.dimensions = '3D'
_sp = cu_nurbspath_019.splines.new('NURBS'); _sp.points.add(4)
_sp.points.foreach_set('co', [-6.581, -0.01523, 1.859e-09, 1.0, -5.449, -0.1254, -4.071e-08, 1.0, -4.678, 0.7017, -4.182e-08, 1.0, -2.78, -0.1827, 8.048e-08, 1.0, -1.603, -0.01992, -1.319e-09, 1.0])
_sp.order_u = 5
_sp.order_v = 0
_sp.use_endpoint_u = True
cu_nurbspath_019.use_path = True
cu_nurbspath_019.use_path_clamp = True
cu_nurbspath_019.bevel_mode = 'OBJECT'
cu_nurbspath_019.bevel_resolution = 0
cu_nurbspath_019.fill_mode = 'HALF'

# ---- objects
ob_torus = bpy.data.objects.new('Torus', me_torus)
ob_material_001 = bpy.data.objects.new('Material.001', me_plane_002)
ob_nurbssquare = bpy.data.objects.new('NurbsSquare', cu_nurbscircle)
ob_nurbspath = bpy.data.objects.new('NurbsPath', cu_nurbspath_001)
ob_lamp = bpy.data.objects.new('Lamp', light_lamp)
ob_camera = bpy.data.objects.new('Camera', cam_camera)
ob_nurbspath_001 = bpy.data.objects.new('NurbsPath.001', cu_nurbspath_002)
ob_nurbspath_002 = bpy.data.objects.new('NurbsPath.002', cu_nurbspath_003)
ob_nurbspath_003 = bpy.data.objects.new('NurbsPath.003', cu_nurbspath_004)
ob_nurbspath_004 = bpy.data.objects.new('NurbsPath.004', cu_nurbspath_005)
ob_nurbspath_005 = bpy.data.objects.new('NurbsPath.005', cu_nurbspath_006)
ob_nurbspath_006 = bpy.data.objects.new('NurbsPath.006', cu_nurbspath_007)
ob_nurbspath_007 = bpy.data.objects.new('NurbsPath.007', cu_nurbspath_008)
ob_nurbspath_008 = bpy.data.objects.new('NurbsPath.008', cu_nurbspath_009)
ob_nurbspath_009 = bpy.data.objects.new('NurbsPath.009', cu_nurbspath_010)
ob_nurbspath_010 = bpy.data.objects.new('NurbsPath.010', cu_nurbspath_011)
ob_nurbspath_011 = bpy.data.objects.new('NurbsPath.011', cu_nurbspath_012)
ob_nurbspath_012 = bpy.data.objects.new('NurbsPath.012', cu_nurbspath_013)
ob_nurbspath_013 = bpy.data.objects.new('NurbsPath.013', cu_nurbspath_014)
ob_nurbspath_014 = bpy.data.objects.new('NurbsPath.014', cu_nurbspath_015)
ob_nurbspath_015 = bpy.data.objects.new('NurbsPath.015', cu_nurbspath_016)
ob_nurbspath_016 = bpy.data.objects.new('NurbsPath.016', cu_nurbspath_017)
ob_nurbspath_017 = bpy.data.objects.new('NurbsPath.017', cu_nurbspath_018)
ob_nurbspath_018 = bpy.data.objects.new('NurbsPath.018', cu_nurbspath_019)
ob_torus_001 = bpy.data.objects.new('Torus.001', me_torus_001)
ob_torus_002 = bpy.data.objects.new('Torus.002', me_torus_002)
ob_torus_003 = bpy.data.objects.new('Torus.003', me_torus_003)
ob_torus_004 = bpy.data.objects.new('Torus.004', me_torus_004)
ob_torus_005 = bpy.data.objects.new('Torus.005', me_torus_005)
ob_torus_006 = bpy.data.objects.new('Torus.006', me_torus_006)
ob_torus_007 = bpy.data.objects.new('Torus.007', me_torus_007)
ob_torus_008 = bpy.data.objects.new('Torus.008', me_torus_008)
ob_torus_009 = bpy.data.objects.new('Torus.009', me_torus_009)

# ---- transforms, parenting, visibility, modifiers, constraints
ob_torus.location = (-14.76, 1.172, 0.3751)
ob_torus.hide_viewport = True
ob_torus.lineart.crease_threshold = 0.0
ob_material_001.location = (-9.458, -2.825, -0.1493)
ob_material_001.lineart.crease_threshold = 0.0
ob_nurbssquare.location = (-10.36, -1.57, 0.001925)
ob_nurbssquare.scale = (0.8605, 0.8605, 0.8605)
ob_nurbssquare.hide_viewport = True
ob_nurbssquare.lineart.crease_threshold = 0.0
ob_nurbspath.location = (-6.0, -6.043, -0.003006)
ob_nurbspath.lineart.crease_threshold = 0.0
ob_lamp.location = (4.076, 1.005, 5.904)
ob_lamp.rotation_euler = (0.6503, 0.05522, 1.866)
ob_lamp.lock_rotations_4d = False
ob_lamp.empty_display_type = 'ARROWS'
ob_lamp.color = (0.0, 0.0, 0.0, 0.0)
ob_lamp.lineart.crease_threshold = 0.0
ob_camera.location = (7.481, -6.508, 5.344)
ob_camera.rotation_euler = (1.109, 0.01082, 0.8149)
ob_camera.lock_rotations_4d = False
ob_camera.empty_display_type = 'ARROWS'
ob_camera.color = (0.0, 0.0, 0.0, 0.0)
ob_camera.display_type = 'WIRE'
ob_camera.lineart.crease_threshold = 0.0
ob_nurbspath_001.location = (6.018, -6.043, -0.003006)
ob_nurbspath_001.lineart.crease_threshold = 0.0
ob_nurbspath_002.location = (-6.0, -4.066, -0.003006)
ob_nurbspath_002.lineart.crease_threshold = 0.0
ob_nurbspath_003.location = (6.018, -3.982, -0.003006)
ob_nurbspath_003.lineart.crease_threshold = 0.0
ob_nurbspath_004.location = (-6.0, -2.048, -0.003006)
ob_nurbspath_004.lineart.crease_threshold = 0.0
ob_nurbspath_005.location = (6.826, -0.1009, -0.003006)
ob_nurbspath_005.lineart.crease_threshold = 0.0
ob_nurbspath_006.location = (6.018, -0.03639, -0.003006)
ob_nurbspath_006.lineart.crease_threshold = 0.0
ob_nurbspath_007.location = (6.018, 1.865, -0.003006)
ob_nurbspath_007.lineart.crease_threshold = 0.0
ob_nurbspath_008.location = (6.018, 3.801, -0.003006)
ob_nurbspath_008.lineart.crease_threshold = 0.0
ob_nurbspath_009.location = (6.018, 5.804, -0.003006)
ob_nurbspath_009.lineart.crease_threshold = 0.0
ob_nurbspath_010.location = (-6.0, -0.1149, -0.003006)
ob_nurbspath_010.lineart.crease_threshold = 0.0
ob_nurbspath_011.location = (-4.831, 1.834, -0.003006)
ob_nurbspath_011.lineart.crease_threshold = 0.0
ob_nurbspath_012.location = (-6.0, 3.771, -0.003006)
ob_nurbspath_012.lineart.crease_threshold = 0.0
ob_nurbspath_013.location = (-6.0, 5.736, -0.003006)
ob_nurbspath_013.lineart.crease_threshold = 0.0
ob_nurbspath_014.location = (6.018, -2.087, -0.003006)
ob_nurbspath_014.lineart.crease_threshold = 0.0
ob_nurbspath_015.location = (1.048, 1.834, -0.003006)
ob_nurbspath_015.lineart.crease_threshold = 0.0
ob_nurbspath_016.location = (6.018, 3.801, -0.003006)
ob_nurbspath_016.lineart.crease_threshold = 0.0
ob_nurbspath_017.location = (-2.913, 3.771, -0.003006)
ob_nurbspath_017.lineart.crease_threshold = 0.0
ob_nurbspath_018.location = (6.018, 5.934, -0.003006)
ob_nurbspath_018.lineart.crease_threshold = 0.0
ob_torus_001.location = (-12.43, 5.447, -0.673)
ob_torus_001.scale = (0.5975, 0.5975, 0.5975)
ob_torus_001.hide_viewport = True
ob_torus_001.lineart.crease_threshold = 0.0
ob_torus_002.location = (5.724, 7.112, 0.0)
ob_torus_002.rotation_euler = (0.0, -0.0, 0.008573)
ob_torus_002.scale = (0.2269, 0.2269, 0.3546)
ob_torus_002.lineart.crease_threshold = 0.0
ob_torus_003.location = (2.624, 7.421, 0.0)
ob_torus_003.rotation_euler = (0.0, -0.0, 0.4582)
ob_torus_003.scale = (0.3824, 0.3824, 0.5975)
ob_torus_003.lineart.crease_threshold = 0.0
ob_torus_004.location = (1.361, 6.885, 0.0)
ob_torus_004.rotation_euler = (0.0, -0.0, 0.6542)
ob_torus_004.scale = (0.2269, 0.2269, 0.3546)
ob_torus_004.lineart.crease_threshold = 0.0
ob_torus_005.location = (-4.245, 1.344, 0.01843)
ob_torus_005.rotation_euler = (0.04131, -0.0531, 2.071)
ob_torus_005.scale = (0.4629, 0.4629, 0.3546)
ob_torus_005.lineart.crease_threshold = 0.0
ob_torus_006.location = (0.4772, 7.605, 0.0)
ob_torus_006.rotation_euler = (0.0, -0.0, 1.958)
ob_torus_006.scale = (0.2269, 0.2269, 0.3546)
ob_torus_006.lineart.crease_threshold = 0.0
ob_torus_007.location = (-1.5, 7.387, -1.49e-08)
ob_torus_007.rotation_euler = (0.0, -0.0, 1.587)
ob_torus_007.scale = (0.2269, 0.2269, 0.3546)
ob_torus_007.lineart.crease_threshold = 0.0
ob_torus_008.location = (-6.796, -4.918, -1.49e-08)
ob_torus_008.rotation_euler = (0.0, -0.0, 0.3897)
ob_torus_008.scale = (0.2269, 0.2269, 0.3546)
ob_torus_008.lineart.crease_threshold = 0.0
ob_torus_009.location = (3.442, -5.032, -1.49e-08)
ob_torus_009.rotation_euler = (0.0, -0.0, -0.5662)
ob_torus_009.scale = (0.2723, 0.2723, 0.3546)
ob_torus_009.lineart.crease_threshold = 0.0
cu_nurbspath_001.bevel_object = ob_nurbssquare
cu_nurbspath_002.bevel_object = ob_nurbssquare
cu_nurbspath_003.bevel_object = ob_nurbssquare
cu_nurbspath_004.bevel_object = ob_nurbssquare
cu_nurbspath_005.bevel_object = ob_nurbssquare
cu_nurbspath_006.bevel_object = ob_nurbssquare
cu_nurbspath_007.bevel_object = ob_nurbssquare
cu_nurbspath_008.bevel_object = ob_nurbssquare
cu_nurbspath_009.bevel_object = ob_nurbssquare
cu_nurbspath_010.bevel_object = ob_nurbssquare
cu_nurbspath_011.bevel_object = ob_nurbssquare
cu_nurbspath_012.bevel_object = ob_nurbssquare
cu_nurbspath_013.bevel_object = ob_nurbssquare
cu_nurbspath_014.bevel_object = ob_nurbssquare
cu_nurbspath_015.bevel_object = ob_nurbssquare
cu_nurbspath_016.bevel_object = ob_nurbssquare
cu_nurbspath_017.bevel_object = ob_nurbssquare
cu_nurbspath_018.bevel_object = ob_nurbssquare
cu_nurbspath_019.bevel_object = ob_nurbssquare

# ---- collection membership
col_collection_1.objects.link(ob_torus)
col_collection_1.objects.link(ob_material_001)
col_collection_1.objects.link(ob_nurbssquare)
col_collection_1.objects.link(ob_nurbspath)
col_collection_1.objects.link(ob_lamp)
col_collection_1.objects.link(ob_camera)
col_collection_1.objects.link(ob_nurbspath_001)
col_collection_1.objects.link(ob_nurbspath_002)
col_collection_1.objects.link(ob_nurbspath_003)
col_collection_1.objects.link(ob_nurbspath_004)
col_collection_1.objects.link(ob_nurbspath_005)
col_collection_1.objects.link(ob_nurbspath_006)
col_collection_1.objects.link(ob_nurbspath_007)
col_collection_1.objects.link(ob_nurbspath_008)
col_collection_1.objects.link(ob_nurbspath_009)
col_collection_1.objects.link(ob_nurbspath_010)
col_collection_1.objects.link(ob_nurbspath_011)
col_collection_1.objects.link(ob_nurbspath_012)
col_collection_1.objects.link(ob_nurbspath_013)
col_collection_1.objects.link(ob_nurbspath_014)
col_collection_1.objects.link(ob_nurbspath_015)
col_collection_1.objects.link(ob_nurbspath_016)
col_collection_1.objects.link(ob_nurbspath_017)
col_collection_1.objects.link(ob_nurbspath_018)
col_collection_1.objects.link(ob_torus_001)
col_collection_1.objects.link(ob_torus_002)
col_collection_1.objects.link(ob_torus_003)
col_collection_1.objects.link(ob_torus_004)
col_collection_1.objects.link(ob_torus_005)
col_collection_1.objects.link(ob_torus_006)
col_collection_1.objects.link(ob_torus_007)
col_collection_1.objects.link(ob_torus_008)
col_collection_1.objects.link(ob_torus_009)

# ---- scene / render settings (as saved in the file)
scene.camera = ob_camera
scene.frame_start = 1; scene.frame_end = 250; scene.frame_set(0)
scene.render.engine = 'BLENDER_EEVEE_NEXT'
scene.render.resolution_percentage = 50
scene.render.dither_intensity = 0.0
scene.cycles.use_denoising = False
scene.cycles.samples = 10
scene.cycles.sampling_pattern = 'TABULATED_SOBOL'
scene.cycles.light_sampling_threshold = 0.0
scene.cycles.use_adaptive_sampling = False
scene.cycles.use_light_tree = False
scene.cycles.blur_glossy = 0.0
scene.cycles.pixel_filter_type = 'GAUSSIAN'
scene.cycles.sample_clamp_indirect = 0.0
scene.view_settings.view_transform = 'Standard'
bpy.context.view_layer.update()
